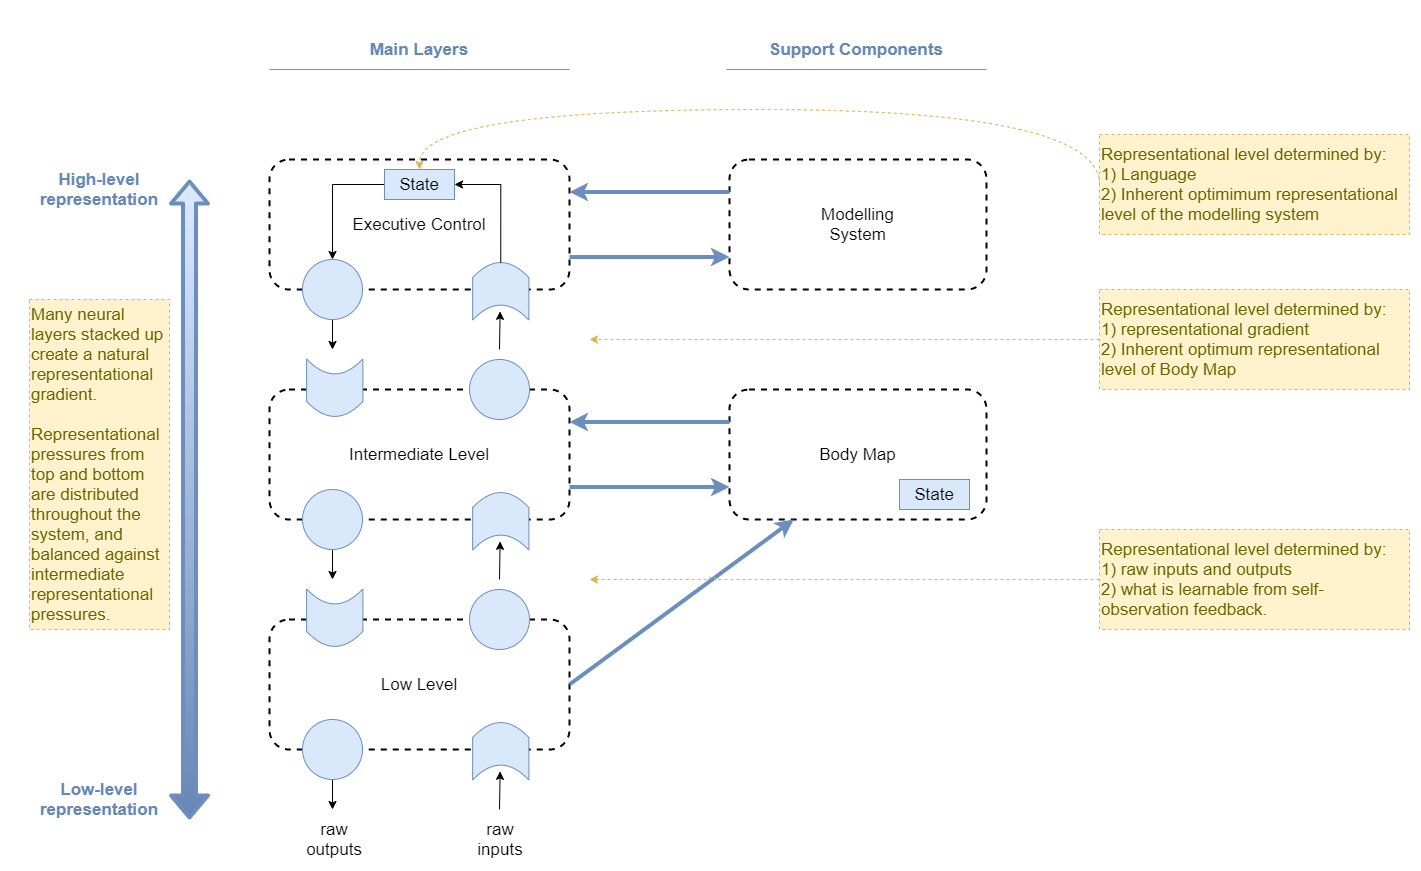

The diagram above was exported from draw.io. Its source (the exported page's mxGraphModel, read from the mxfile embedded in the PNG):
<mxGraphModel dx="2858" dy="1174" grid="1" gridSize="10" guides="1" tooltips="1" connect="1" arrows="1" fold="1" page="1" pageScale="1" pageWidth="827" pageHeight="1169" math="0" shadow="0">
  <root>
    <mxCell id="NT5hPCRys-Dgdw-gLhnj-0" />
    <mxCell id="NT5hPCRys-Dgdw-gLhnj-1" parent="NT5hPCRys-Dgdw-gLhnj-0" />
    <mxCell id="LxjQ0IJKiPYYDsoqAINJ-0" value="Low Level" style="rounded=1;whiteSpace=wrap;html=1;fillColor=none;dashed=1;strokeWidth=2;fontSize=17;" vertex="1" parent="NT5hPCRys-Dgdw-gLhnj-1">
      <mxGeometry x="170" y="790" width="300" height="130" as="geometry" />
    </mxCell>
    <mxCell id="LxjQ0IJKiPYYDsoqAINJ-1" style="edgeStyle=none;rounded=0;orthogonalLoop=1;jettySize=auto;html=1;fontSize=17;" edge="1" parent="NT5hPCRys-Dgdw-gLhnj-1" source="LxjQ0IJKiPYYDsoqAINJ-2">
      <mxGeometry relative="1" as="geometry">
        <mxPoint x="233.00000000000023" y="980" as="targetPoint" />
      </mxGeometry>
    </mxCell>
    <mxCell id="LxjQ0IJKiPYYDsoqAINJ-2" value="" style="ellipse;whiteSpace=wrap;html=1;aspect=fixed;rounded=1;strokeWidth=1;fillColor=#dae8fc;strokeColor=#6c8ebf;fontSize=17;" vertex="1" parent="NT5hPCRys-Dgdw-gLhnj-1">
      <mxGeometry x="203" y="890" width="60" height="60" as="geometry" />
    </mxCell>
    <mxCell id="LxjQ0IJKiPYYDsoqAINJ-4" value="" style="ellipse;whiteSpace=wrap;html=1;aspect=fixed;rounded=1;strokeWidth=1;fillColor=#dae8fc;strokeColor=#6c8ebf;verticalAlign=middle;fontSize=17;" vertex="1" parent="NT5hPCRys-Dgdw-gLhnj-1">
      <mxGeometry x="370" y="760" width="60" height="60" as="geometry" />
    </mxCell>
    <mxCell id="LxjQ0IJKiPYYDsoqAINJ-6" style="edgeStyle=none;rounded=0;orthogonalLoop=1;jettySize=auto;html=1;entryX=0.5;entryY=1;entryDx=0;entryDy=0;fontSize=17;" edge="1" parent="NT5hPCRys-Dgdw-gLhnj-1">
      <mxGeometry relative="1" as="geometry">
        <mxPoint x="400" y="980" as="sourcePoint" />
        <mxPoint x="400.6199999999999" y="941.8699999999999" as="targetPoint" />
      </mxGeometry>
    </mxCell>
    <mxCell id="LxjQ0IJKiPYYDsoqAINJ-15" value="" style="shape=dataStorage;whiteSpace=wrap;html=1;fixedSize=1;rounded=1;strokeWidth=1;fillColor=#dae8fc;strokeColor=#6c8ebf;rotation=-90;size=15;horizontal=1;fontSize=17;" vertex="1" parent="NT5hPCRys-Dgdw-gLhnj-1">
      <mxGeometry x="206.5" y="760" width="57.5" height="56.25" as="geometry" />
    </mxCell>
    <mxCell id="LxjQ0IJKiPYYDsoqAINJ-17" value="" style="shape=dataStorage;whiteSpace=wrap;html=1;fixedSize=1;rounded=1;strokeWidth=1;fillColor=#dae8fc;strokeColor=#6c8ebf;rotation=90;size=15;horizontal=1;fontSize=17;" vertex="1" parent="NT5hPCRys-Dgdw-gLhnj-1">
      <mxGeometry x="372.5" y="893.7500000000001" width="57.5" height="56.25" as="geometry" />
    </mxCell>
    <mxCell id="LxjQ0IJKiPYYDsoqAINJ-19" value="Intermediate Level" style="rounded=1;whiteSpace=wrap;html=1;fillColor=none;dashed=1;strokeWidth=2;fontSize=17;" vertex="1" parent="NT5hPCRys-Dgdw-gLhnj-1">
      <mxGeometry x="170" y="560" width="300" height="130" as="geometry" />
    </mxCell>
    <mxCell id="LxjQ0IJKiPYYDsoqAINJ-20" style="edgeStyle=none;rounded=0;orthogonalLoop=1;jettySize=auto;html=1;fontSize=17;" edge="1" source="LxjQ0IJKiPYYDsoqAINJ-21" parent="NT5hPCRys-Dgdw-gLhnj-1">
      <mxGeometry relative="1" as="geometry">
        <mxPoint x="233.00000000000023" y="750" as="targetPoint" />
      </mxGeometry>
    </mxCell>
    <mxCell id="LxjQ0IJKiPYYDsoqAINJ-21" value="" style="ellipse;whiteSpace=wrap;html=1;aspect=fixed;rounded=1;strokeWidth=1;fillColor=#dae8fc;strokeColor=#6c8ebf;fontSize=17;" vertex="1" parent="NT5hPCRys-Dgdw-gLhnj-1">
      <mxGeometry x="203" y="660" width="60" height="60" as="geometry" />
    </mxCell>
    <mxCell id="LxjQ0IJKiPYYDsoqAINJ-22" value="" style="ellipse;whiteSpace=wrap;html=1;aspect=fixed;rounded=1;strokeWidth=1;fillColor=#dae8fc;strokeColor=#6c8ebf;verticalAlign=middle;fontSize=17;" vertex="1" parent="NT5hPCRys-Dgdw-gLhnj-1">
      <mxGeometry x="370" y="530" width="60" height="60" as="geometry" />
    </mxCell>
    <mxCell id="LxjQ0IJKiPYYDsoqAINJ-23" style="edgeStyle=none;rounded=0;orthogonalLoop=1;jettySize=auto;html=1;entryX=0.5;entryY=1;entryDx=0;entryDy=0;fontSize=17;" edge="1" parent="NT5hPCRys-Dgdw-gLhnj-1">
      <mxGeometry relative="1" as="geometry">
        <mxPoint x="400" y="750" as="sourcePoint" />
        <mxPoint x="400.6199999999999" y="711.8699999999999" as="targetPoint" />
      </mxGeometry>
    </mxCell>
    <mxCell id="LxjQ0IJKiPYYDsoqAINJ-24" value="" style="shape=dataStorage;whiteSpace=wrap;html=1;fixedSize=1;rounded=1;strokeWidth=1;fillColor=#dae8fc;strokeColor=#6c8ebf;rotation=-90;size=15;horizontal=1;fontSize=17;" vertex="1" parent="NT5hPCRys-Dgdw-gLhnj-1">
      <mxGeometry x="206.5" y="530" width="57.5" height="56.25" as="geometry" />
    </mxCell>
    <mxCell id="LxjQ0IJKiPYYDsoqAINJ-26" value="" style="shape=dataStorage;whiteSpace=wrap;html=1;fixedSize=1;rounded=1;strokeWidth=1;fillColor=#dae8fc;strokeColor=#6c8ebf;rotation=90;size=15;horizontal=1;fontSize=17;" vertex="1" parent="NT5hPCRys-Dgdw-gLhnj-1">
      <mxGeometry x="372.5" y="663.7500000000001" width="57.5" height="56.25" as="geometry" />
    </mxCell>
    <mxCell id="LxjQ0IJKiPYYDsoqAINJ-28" value="Executive Control" style="rounded=1;whiteSpace=wrap;html=1;fillColor=none;dashed=1;strokeWidth=2;fontSize=17;" vertex="1" parent="NT5hPCRys-Dgdw-gLhnj-1">
      <mxGeometry x="170" y="330" width="300" height="130" as="geometry" />
    </mxCell>
    <mxCell id="LxjQ0IJKiPYYDsoqAINJ-29" style="edgeStyle=none;rounded=0;orthogonalLoop=1;jettySize=auto;html=1;fontSize=17;" edge="1" source="LxjQ0IJKiPYYDsoqAINJ-30" parent="NT5hPCRys-Dgdw-gLhnj-1">
      <mxGeometry relative="1" as="geometry">
        <mxPoint x="233.00000000000023" y="520" as="targetPoint" />
      </mxGeometry>
    </mxCell>
    <mxCell id="LxjQ0IJKiPYYDsoqAINJ-30" value="" style="ellipse;whiteSpace=wrap;html=1;aspect=fixed;rounded=1;strokeWidth=1;fillColor=#dae8fc;strokeColor=#6c8ebf;fontSize=17;" vertex="1" parent="NT5hPCRys-Dgdw-gLhnj-1">
      <mxGeometry x="203" y="430" width="60" height="60" as="geometry" />
    </mxCell>
    <mxCell id="LxjQ0IJKiPYYDsoqAINJ-32" style="edgeStyle=none;rounded=0;orthogonalLoop=1;jettySize=auto;html=1;entryX=0.5;entryY=1;entryDx=0;entryDy=0;fontSize=17;" edge="1" parent="NT5hPCRys-Dgdw-gLhnj-1">
      <mxGeometry relative="1" as="geometry">
        <mxPoint x="400" y="520" as="sourcePoint" />
        <mxPoint x="400.6199999999999" y="481.8699999999999" as="targetPoint" />
      </mxGeometry>
    </mxCell>
    <mxCell id="LxjQ0IJKiPYYDsoqAINJ-35" value="" style="shape=dataStorage;whiteSpace=wrap;html=1;fixedSize=1;rounded=1;strokeWidth=1;fillColor=#dae8fc;strokeColor=#6c8ebf;rotation=90;size=15;horizontal=1;fontSize=17;" vertex="1" parent="NT5hPCRys-Dgdw-gLhnj-1">
      <mxGeometry x="372.5" y="433.7500000000001" width="57.5" height="56.25" as="geometry" />
    </mxCell>
    <mxCell id="LxjQ0IJKiPYYDsoqAINJ-37" value="Body Map" style="rounded=1;whiteSpace=wrap;html=1;fillColor=none;dashed=1;strokeWidth=2;fontSize=17;" vertex="1" parent="NT5hPCRys-Dgdw-gLhnj-1">
      <mxGeometry x="630" y="560" width="257" height="130" as="geometry" />
    </mxCell>
    <mxCell id="LxjQ0IJKiPYYDsoqAINJ-44" value="State" style="rounded=0;whiteSpace=wrap;html=1;fillColor=#dae8fc;strokeColor=#6c8ebf;fontSize=17;" vertex="1" parent="NT5hPCRys-Dgdw-gLhnj-1">
      <mxGeometry x="800" y="650" width="70" height="30" as="geometry" />
    </mxCell>
    <mxCell id="LxjQ0IJKiPYYDsoqAINJ-45" value="" style="endArrow=classic;html=1;exitX=1;exitY=0.5;exitDx=0;exitDy=0;strokeWidth=4;fillColor=#dae8fc;strokeColor=#6c8ebf;entryX=0.25;entryY=1;entryDx=0;entryDy=0;fontSize=17;" edge="1" parent="NT5hPCRys-Dgdw-gLhnj-1" source="LxjQ0IJKiPYYDsoqAINJ-0" target="LxjQ0IJKiPYYDsoqAINJ-37">
      <mxGeometry width="50" height="50" relative="1" as="geometry">
        <mxPoint x="600" y="720" as="sourcePoint" />
        <mxPoint x="650" y="670" as="targetPoint" />
      </mxGeometry>
    </mxCell>
    <mxCell id="LxjQ0IJKiPYYDsoqAINJ-46" value="" style="endArrow=classic;html=1;exitX=0;exitY=0.25;exitDx=0;exitDy=0;strokeWidth=4;fillColor=#dae8fc;strokeColor=#6c8ebf;entryX=1;entryY=0.25;entryDx=0;entryDy=0;fontSize=17;" edge="1" parent="NT5hPCRys-Dgdw-gLhnj-1" source="LxjQ0IJKiPYYDsoqAINJ-37" target="LxjQ0IJKiPYYDsoqAINJ-19">
      <mxGeometry width="50" height="50" relative="1" as="geometry">
        <mxPoint x="600" y="720" as="sourcePoint" />
        <mxPoint x="650" y="670" as="targetPoint" />
      </mxGeometry>
    </mxCell>
    <mxCell id="LxjQ0IJKiPYYDsoqAINJ-47" value="" style="endArrow=classic;html=1;exitX=1;exitY=0.75;exitDx=0;exitDy=0;strokeWidth=4;fillColor=#dae8fc;strokeColor=#6c8ebf;entryX=0;entryY=0.75;entryDx=0;entryDy=0;fontSize=17;" edge="1" parent="NT5hPCRys-Dgdw-gLhnj-1" source="LxjQ0IJKiPYYDsoqAINJ-19" target="LxjQ0IJKiPYYDsoqAINJ-37">
      <mxGeometry width="50" height="50" relative="1" as="geometry">
        <mxPoint x="600" y="720" as="sourcePoint" />
        <mxPoint x="650" y="670" as="targetPoint" />
      </mxGeometry>
    </mxCell>
    <mxCell id="LxjQ0IJKiPYYDsoqAINJ-48" value="Modelling&lt;br&gt;System" style="rounded=1;whiteSpace=wrap;html=1;fillColor=none;dashed=1;strokeWidth=2;fontSize=17;" vertex="1" parent="NT5hPCRys-Dgdw-gLhnj-1">
      <mxGeometry x="630" y="330" width="257" height="130" as="geometry" />
    </mxCell>
    <mxCell id="LxjQ0IJKiPYYDsoqAINJ-50" value="" style="endArrow=classic;html=1;exitX=0;exitY=0.25;exitDx=0;exitDy=0;strokeWidth=4;fillColor=#dae8fc;strokeColor=#6c8ebf;entryX=1;entryY=0.25;entryDx=0;entryDy=0;fontSize=17;" edge="1" parent="NT5hPCRys-Dgdw-gLhnj-1" source="LxjQ0IJKiPYYDsoqAINJ-48" target="LxjQ0IJKiPYYDsoqAINJ-28">
      <mxGeometry width="50" height="50" relative="1" as="geometry">
        <mxPoint x="600" y="720" as="sourcePoint" />
        <mxPoint x="650" y="670" as="targetPoint" />
      </mxGeometry>
    </mxCell>
    <mxCell id="LxjQ0IJKiPYYDsoqAINJ-51" value="" style="endArrow=classic;html=1;exitX=1;exitY=0.75;exitDx=0;exitDy=0;strokeWidth=4;fillColor=#dae8fc;strokeColor=#6c8ebf;entryX=0;entryY=0.75;entryDx=0;entryDy=0;fontSize=17;" edge="1" parent="NT5hPCRys-Dgdw-gLhnj-1" source="LxjQ0IJKiPYYDsoqAINJ-28" target="LxjQ0IJKiPYYDsoqAINJ-48">
      <mxGeometry width="50" height="50" relative="1" as="geometry">
        <mxPoint x="600" y="720" as="sourcePoint" />
        <mxPoint x="650" y="670" as="targetPoint" />
      </mxGeometry>
    </mxCell>
    <mxCell id="LxjQ0IJKiPYYDsoqAINJ-52" value="" style="shape=flexArrow;endArrow=classic;startArrow=classic;html=1;strokeWidth=4;strokeColor=#6c8ebf;gradientColor=#6686B5;fillColor=#DDEBFF;fontSize=17;" edge="1" parent="NT5hPCRys-Dgdw-gLhnj-1">
      <mxGeometry width="50" height="50" relative="1" as="geometry">
        <mxPoint x="90" y="990" as="sourcePoint" />
        <mxPoint x="90" y="350" as="targetPoint" />
      </mxGeometry>
    </mxCell>
    <mxCell id="LxjQ0IJKiPYYDsoqAINJ-53" value="High-level&lt;br style=&quot;font-size: 17px;&quot;&gt;representation" style="text;html=1;strokeColor=none;fillColor=none;align=center;verticalAlign=middle;whiteSpace=wrap;rounded=0;fontColor=#6686B5;fontStyle=1;fontSize=17;" vertex="1" parent="NT5hPCRys-Dgdw-gLhnj-1">
      <mxGeometry x="-50" y="340" width="100" height="40" as="geometry" />
    </mxCell>
    <mxCell id="LxjQ0IJKiPYYDsoqAINJ-54" value="Low-level&lt;br style=&quot;font-size: 17px;&quot;&gt;representation" style="text;html=1;strokeColor=none;fillColor=none;align=center;verticalAlign=middle;whiteSpace=wrap;rounded=0;fontColor=#6686B5;fontStyle=1;fontSize=17;" vertex="1" parent="NT5hPCRys-Dgdw-gLhnj-1">
      <mxGeometry x="-50" y="950" width="100" height="40" as="geometry" />
    </mxCell>
    <mxCell id="LxjQ0IJKiPYYDsoqAINJ-55" value="raw outputs" style="text;html=1;strokeColor=none;fillColor=none;align=center;verticalAlign=middle;whiteSpace=wrap;rounded=0;fontSize=17;" vertex="1" parent="NT5hPCRys-Dgdw-gLhnj-1">
      <mxGeometry x="215" y="1000" width="40" height="20" as="geometry" />
    </mxCell>
    <mxCell id="LxjQ0IJKiPYYDsoqAINJ-56" value="raw inputs" style="text;html=1;strokeColor=none;fillColor=none;align=center;verticalAlign=middle;whiteSpace=wrap;rounded=0;fontSize=17;" vertex="1" parent="NT5hPCRys-Dgdw-gLhnj-1">
      <mxGeometry x="381.25" y="1000" width="40" height="20" as="geometry" />
    </mxCell>
    <mxCell id="3adZeI0ivgTJTS1HLiZV-0" value="Representational level determined by:&lt;br&gt;1) raw inputs and outputs&lt;br&gt;2) what is learnable from self-observation feedback." style="rounded=0;whiteSpace=wrap;html=1;align=left;fillColor=#fff2cc;strokeColor=#d6b656;fontColor=#666600;dashed=1;fontSize=17;" vertex="1" parent="NT5hPCRys-Dgdw-gLhnj-1">
      <mxGeometry x="1000" y="700" width="310" height="100" as="geometry" />
    </mxCell>
    <mxCell id="3adZeI0ivgTJTS1HLiZV-1" style="rounded=0;jumpStyle=arc;orthogonalLoop=1;jettySize=auto;html=1;strokeWidth=1;fontColor=#666600;dashed=1;strokeColor=#d6b656;fillColor=#fff2cc;endArrow=classic;endFill=1;fontSize=17;" edge="1" parent="NT5hPCRys-Dgdw-gLhnj-1" source="3adZeI0ivgTJTS1HLiZV-0">
      <mxGeometry relative="1" as="geometry">
        <mxPoint x="490" y="750" as="targetPoint" />
      </mxGeometry>
    </mxCell>
    <mxCell id="3adZeI0ivgTJTS1HLiZV-2" value="Representational level determined by:&lt;br&gt;1) Language&lt;br&gt;2) Inherent optimimum representational level of the modelling system" style="rounded=0;whiteSpace=wrap;html=1;align=left;fillColor=#fff2cc;strokeColor=#d6b656;fontColor=#666600;dashed=1;fontSize=17;" vertex="1" parent="NT5hPCRys-Dgdw-gLhnj-1">
      <mxGeometry x="1000" y="305" width="310" height="100" as="geometry" />
    </mxCell>
    <mxCell id="3adZeI0ivgTJTS1HLiZV-3" style="jumpStyle=arc;orthogonalLoop=1;jettySize=auto;html=1;strokeWidth=1;fontColor=#666600;dashed=1;strokeColor=#d6b656;fillColor=#fff2cc;endArrow=classic;endFill=1;fontSize=17;entryX=0.5;entryY=0;entryDx=0;entryDy=0;edgeStyle=orthogonalEdgeStyle;curved=1;exitX=0;exitY=0.5;exitDx=0;exitDy=0;" edge="1" source="3adZeI0ivgTJTS1HLiZV-2" parent="NT5hPCRys-Dgdw-gLhnj-1" target="3adZeI0ivgTJTS1HLiZV-5">
      <mxGeometry relative="1" as="geometry">
        <mxPoint x="887" y="300" as="targetPoint" />
        <Array as="points">
          <mxPoint x="1000" y="280" />
          <mxPoint x="320" y="280" />
        </Array>
      </mxGeometry>
    </mxCell>
    <mxCell id="3adZeI0ivgTJTS1HLiZV-6" style="edgeStyle=orthogonalEdgeStyle;rounded=0;orthogonalLoop=1;jettySize=auto;html=1;fontSize=17;exitX=0;exitY=0.5;exitDx=0;exitDy=0;entryX=0.5;entryY=0;entryDx=0;entryDy=0;" edge="1" parent="NT5hPCRys-Dgdw-gLhnj-1" source="3adZeI0ivgTJTS1HLiZV-5" target="LxjQ0IJKiPYYDsoqAINJ-30">
      <mxGeometry relative="1" as="geometry">
        <mxPoint x="400" y="520" as="sourcePoint" />
        <mxPoint x="400.6199999999999" y="481.8699999999999" as="targetPoint" />
        <Array as="points">
          <mxPoint x="233" y="355" />
        </Array>
      </mxGeometry>
    </mxCell>
    <mxCell id="3adZeI0ivgTJTS1HLiZV-5" value="State" style="rounded=0;whiteSpace=wrap;html=1;fillColor=#dae8fc;strokeColor=#6c8ebf;fontSize=17;" vertex="1" parent="NT5hPCRys-Dgdw-gLhnj-1">
      <mxGeometry x="285" y="340" width="70" height="30" as="geometry" />
    </mxCell>
    <mxCell id="3adZeI0ivgTJTS1HLiZV-7" style="edgeStyle=orthogonalEdgeStyle;rounded=0;orthogonalLoop=1;jettySize=auto;html=1;fontSize=17;exitX=0;exitY=0.5;exitDx=0;exitDy=0;entryX=1;entryY=0.5;entryDx=0;entryDy=0;" edge="1" parent="NT5hPCRys-Dgdw-gLhnj-1" source="LxjQ0IJKiPYYDsoqAINJ-35" target="3adZeI0ivgTJTS1HLiZV-5">
      <mxGeometry relative="1" as="geometry">
        <mxPoint x="401.25" y="433.1250000000001" as="sourcePoint" />
        <mxPoint x="233" y="430" as="targetPoint" />
        <Array as="points">
          <mxPoint x="401" y="355" />
        </Array>
      </mxGeometry>
    </mxCell>
    <mxCell id="3adZeI0ivgTJTS1HLiZV-8" value="Representational level determined by:&lt;br&gt;1)&amp;nbsp;representational gradient&lt;br&gt;2) Inherent optimum representational level of Body Map" style="rounded=0;whiteSpace=wrap;html=1;align=left;fillColor=#fff2cc;strokeColor=#d6b656;fontColor=#666600;dashed=1;fontSize=17;" vertex="1" parent="NT5hPCRys-Dgdw-gLhnj-1">
      <mxGeometry x="1000" y="460" width="310" height="100" as="geometry" />
    </mxCell>
    <mxCell id="3adZeI0ivgTJTS1HLiZV-9" style="rounded=0;jumpStyle=arc;orthogonalLoop=1;jettySize=auto;html=1;strokeWidth=1;fontColor=#666600;dashed=1;strokeColor=#d6b656;fillColor=#fff2cc;endArrow=classic;endFill=1;fontSize=17;" edge="1" source="3adZeI0ivgTJTS1HLiZV-8" parent="NT5hPCRys-Dgdw-gLhnj-1">
      <mxGeometry relative="1" as="geometry">
        <mxPoint x="490" y="510" as="targetPoint" />
      </mxGeometry>
    </mxCell>
    <mxCell id="3adZeI0ivgTJTS1HLiZV-10" value="Many neural layers stacked up create a natural representational gradient. &lt;br&gt;&lt;br&gt;Representational pressures from top and bottom are distributed throughout the system, and balanced against intermediate representational pressures." style="rounded=0;whiteSpace=wrap;html=1;align=left;fillColor=#fff2cc;strokeColor=#d6b656;fontColor=#666600;dashed=1;fontSize=17;" vertex="1" parent="NT5hPCRys-Dgdw-gLhnj-1">
      <mxGeometry x="-70" y="470" width="140" height="330" as="geometry" />
    </mxCell>
    <mxCell id="pZ59j06XH3r2nXZh82tO-0" value="Main Layers" style="text;html=1;strokeColor=none;fillColor=none;align=center;verticalAlign=middle;whiteSpace=wrap;rounded=0;fontColor=#6686B5;fontStyle=1;fontSize=17;" vertex="1" parent="NT5hPCRys-Dgdw-gLhnj-1">
      <mxGeometry x="170" y="200" width="300" height="40" as="geometry" />
    </mxCell>
    <mxCell id="pZ59j06XH3r2nXZh82tO-2" value="" style="endArrow=none;html=1;strokeWidth=1;fillColor=#dae8fc;fontSize=12;fontColor=#000000;strokeColor=#6c8ebf;" edge="1" parent="NT5hPCRys-Dgdw-gLhnj-1">
      <mxGeometry width="50" height="50" relative="1" as="geometry">
        <mxPoint x="170" y="240" as="sourcePoint" />
        <mxPoint x="470" y="240" as="targetPoint" />
      </mxGeometry>
    </mxCell>
    <mxCell id="pZ59j06XH3r2nXZh82tO-3" value="Support Components" style="text;html=1;strokeColor=none;fillColor=none;align=center;verticalAlign=middle;whiteSpace=wrap;rounded=0;fontColor=#6686B5;fontStyle=1;fontSize=17;" vertex="1" parent="NT5hPCRys-Dgdw-gLhnj-1">
      <mxGeometry x="627" y="200" width="260" height="40" as="geometry" />
    </mxCell>
    <mxCell id="pZ59j06XH3r2nXZh82tO-4" value="" style="endArrow=none;html=1;strokeWidth=1;fillColor=#dae8fc;fontSize=12;fontColor=#000000;strokeColor=#6c8ebf;" edge="1" parent="NT5hPCRys-Dgdw-gLhnj-1">
      <mxGeometry width="50" height="50" relative="1" as="geometry">
        <mxPoint x="627" y="239.9999999999999" as="sourcePoint" />
        <mxPoint x="887" y="239.9999999999999" as="targetPoint" />
      </mxGeometry>
    </mxCell>
  </root>
</mxGraphModel>